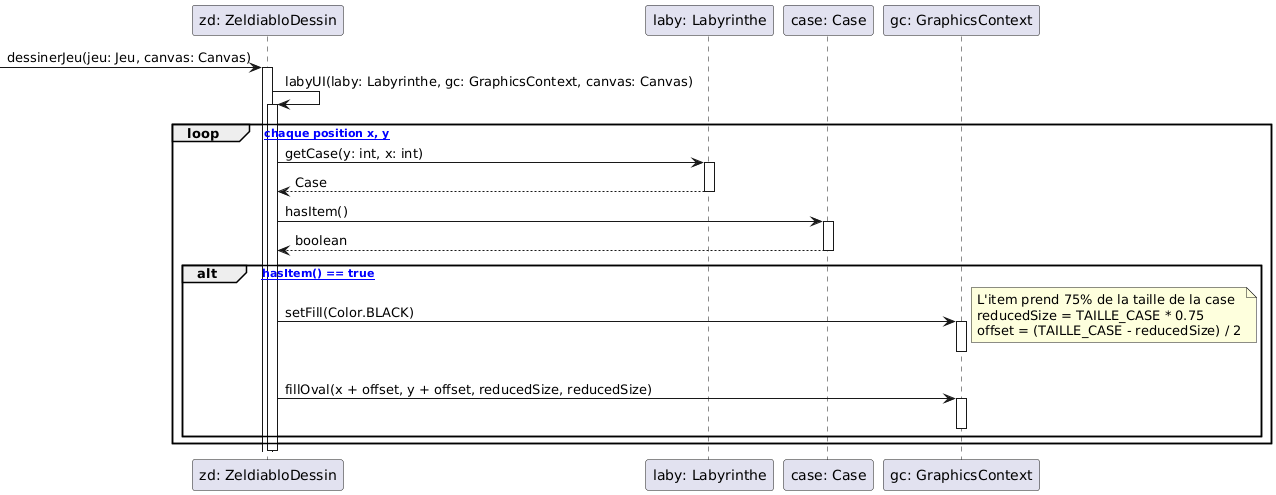

The diagram above was rendered by PlantUML. Its source (embedded in the PNG):
@startuml
participant "zd: ZeldiabloDessin" as ZD
participant "laby: Labyrinthe" as Laby
participant "case: Case" as Case
participant "gc: GraphicsContext" as GC

-> ZD : dessinerJeu(jeu: Jeu, canvas: Canvas)
activate ZD

ZD -> ZD : labyUI(laby: Labyrinthe, gc: GraphicsContext, canvas: Canvas)
activate ZD

loop [pour chaque position x, y]
    ZD -> Laby : getCase(y: int, x: int)
    activate Laby
    Laby --> ZD : Case
    deactivate Laby
    
    ZD -> Case : hasItem()
    activate Case
    Case --> ZD : boolean
    deactivate Case
    
    alt [si hasItem() == true]
        ZD -> GC : setFill(Color.BLACK)
        activate GC
        deactivate GC
        
        note right : L'item prend 75% de la taille de la case\nreducedSize = TAILLE_CASE * 0.75\noffset = (TAILLE_CASE - reducedSize) / 2
        
        ZD -> GC : fillOval(x + offset, y + offset, reducedSize, reducedSize)
        activate GC
        deactivate GC
    end
end

deactivate ZD
@enduml